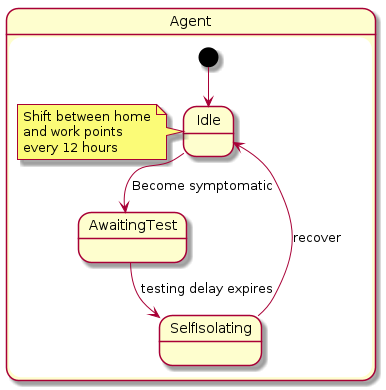

The diagram above was rendered by PlantUML. Its source (embedded in the PNG):
@startuml Model_B_Self_Isolating

state Agent {
    [*] --> Idle
    note left of Idle
        Shift between home
        and work points
        every 12 hours
    end note
    Idle --> AwaitingTest : Become symptomatic
    AwaitingTest --> SelfIsolating : testing delay expires
    SelfIsolating --> Idle : recover
}

@enduml